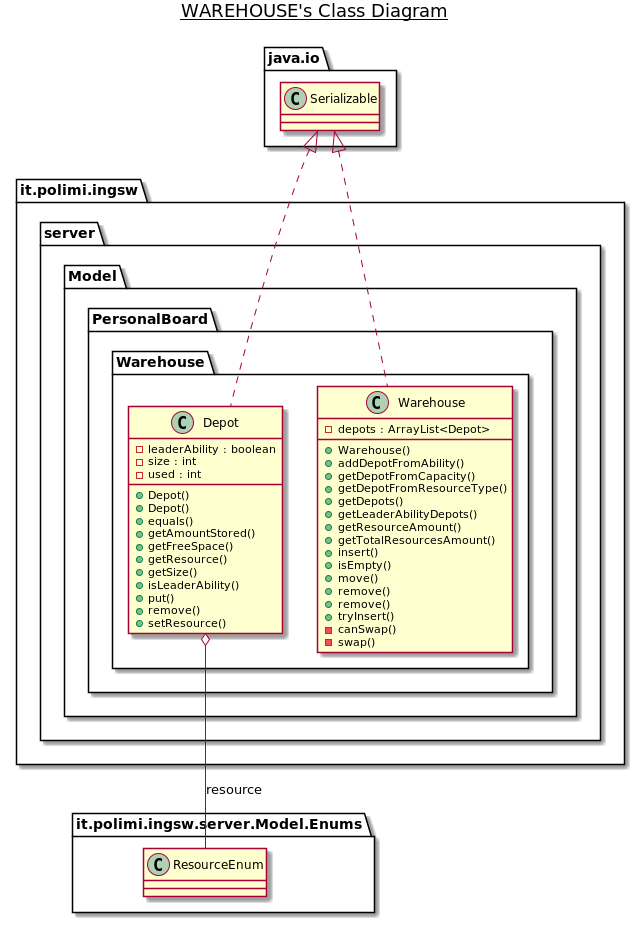

The diagram above was rendered by PlantUML. Its source (embedded in the PNG):
@startuml

title __WAREHOUSE's Class Diagram__\n

  namespace it.polimi.ingsw {
    namespace server {
      namespace Model {
        namespace PersonalBoard {
          namespace Warehouse {
            class it.polimi.ingsw.server.Model.PersonalBoard.Warehouse.Depot {
                - leaderAbility : boolean
                - size : int
                - used : int
                + Depot()
                + Depot()
                + equals()
                + getAmountStored()
                + getFreeSpace()
                + getResource()
                + getSize()
                + isLeaderAbility()
                + put()
                + remove()
                + setResource()
            }
          }
        }
      }
    }
  }
  

  namespace it.polimi.ingsw {
    namespace server {
      namespace Model {
        namespace PersonalBoard {
          namespace Warehouse {
            class it.polimi.ingsw.server.Model.PersonalBoard.Warehouse.Warehouse {
                - depots : ArrayList<Depot>
                + Warehouse()
                + addDepotFromAbility()
                + getDepotFromCapacity()
                + getDepotFromResourceType()
                + getDepots()
                + getLeaderAbilityDepots()
                + getResourceAmount()
                + getTotalResourcesAmount()
                + insert()
                + isEmpty()
                + move()
                + remove()
                + remove()
                + tryInsert()
                - canSwap()
                - swap()
            }
          }
        }
      }
    }
  }
  

  it.polimi.ingsw.server.Model.PersonalBoard.Warehouse.Depot .up.|> java.io.Serializable
  it.polimi.ingsw.server.Model.PersonalBoard.Warehouse.Depot o-- it.polimi.ingsw.server.Model.Enums.ResourceEnum : resource
  it.polimi.ingsw.server.Model.PersonalBoard.Warehouse.Warehouse .up.|> java.io.Serializable


right footer


endfooter

@enduml